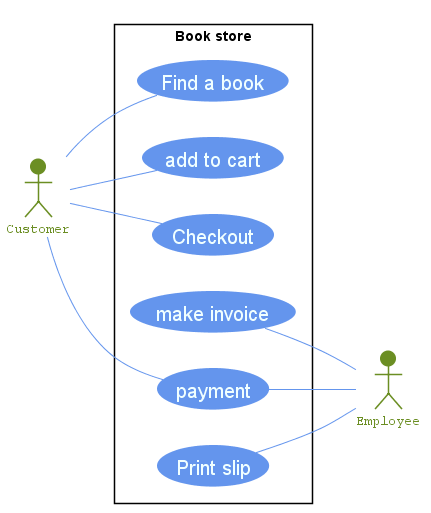

The diagram above was rendered by PlantUML. Its source (embedded in the PNG):
@startuml Book-store-1

left to right direction
skinparam packageStyle rectangle
skinparam Shadowing false
skinparam actor {
    BorderColor OliveDrab
    FontName Courier
    FontColor OliveDrab
    BackgroundColor OliveDrab
}

skinparam usecase {
    BackgroundColor CornflowerBlue
    BorderColor CornflowerBlue
    FontColor Azure
    FontSize 20

    ArrowColor CornflowerBlue
}

actor Customer
actor Employee

rectangle "Book store"{
    Customer -- (Find a book)
    Customer -- (add to cart)
    Customer -- (Checkout)
    (make invoice) -- Employee
    Customer -- (payment)
    (payment) -- Employee
    (Print slip) -- Employee
}
@enduml